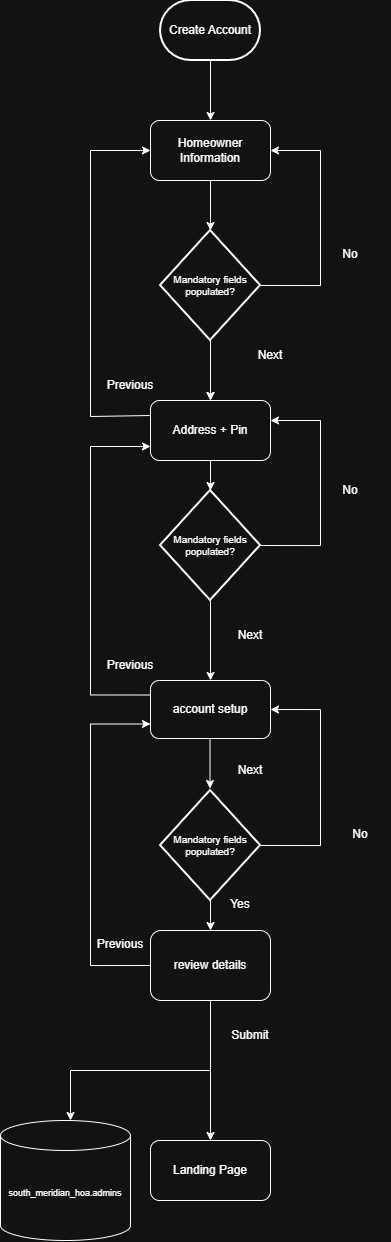

The diagram above was exported from draw.io. Its source (the exported page's mxGraphModel, read from the mxfile embedded in the PNG):
<mxGraphModel dx="992" dy="626" grid="1" gridSize="10" guides="1" tooltips="1" connect="1" arrows="1" fold="1" page="1" pageScale="1" pageWidth="850" pageHeight="1100" math="0" shadow="0">
  <root>
    <mxCell id="0" />
    <mxCell id="1" parent="0" />
    <mxCell id="fkCuw9VwOZCQFPcyEZ_--31" edge="1" parent="1" source="fkCuw9VwOZCQFPcyEZ_--8" style="edgeStyle=orthogonalEdgeStyle;rounded=0;orthogonalLoop=1;jettySize=auto;html=1;entryX=0.5;entryY=0;entryDx=0;entryDy=0;" target="fkCuw9VwOZCQFPcyEZ_--10">
      <mxGeometry relative="1" as="geometry" />
    </mxCell>
    <mxCell id="fkCuw9VwOZCQFPcyEZ_--39" edge="1" parent="1" source="fkCuw9VwOZCQFPcyEZ_--8" style="edgeStyle=orthogonalEdgeStyle;rounded=0;orthogonalLoop=1;jettySize=auto;html=1;exitX=0;exitY=0.5;exitDx=0;exitDy=0;entryX=0;entryY=0.75;entryDx=0;entryDy=0;" target="fkCuw9VwOZCQFPcyEZ_--18">
      <mxGeometry relative="1" as="geometry">
        <Array as="points">
          <mxPoint x="410" y="1025" />
          <mxPoint x="410" y="784" />
        </Array>
      </mxGeometry>
    </mxCell>
    <mxCell id="fkCuw9VwOZCQFPcyEZ_--8" parent="1" style="rounded=1;whiteSpace=wrap;html=1;" value="review details" vertex="1">
      <mxGeometry height="70" width="120" x="470" y="990" as="geometry" />
    </mxCell>
    <mxCell id="fkCuw9VwOZCQFPcyEZ_--9" parent="1" style="shape=cylinder3;html=1;boundedLbl=1;backgroundOutline=1;size=15;whiteSpace=wrap;autosizeText=0;fontSize=9;" value="south_meridian_hoa.admins" vertex="1">
      <mxGeometry height="120" width="130" x="320" y="1180" as="geometry" />
    </mxCell>
    <mxCell id="fkCuw9VwOZCQFPcyEZ_--10" parent="1" style="rounded=1;whiteSpace=wrap;html=1;" value="Landing Page" vertex="1">
      <mxGeometry height="60" width="120" x="470" y="1200" as="geometry" />
    </mxCell>
    <mxCell id="fkCuw9VwOZCQFPcyEZ_--12" edge="1" parent="1" style="edgeStyle=orthogonalEdgeStyle;rounded=0;orthogonalLoop=1;jettySize=auto;html=1;entryX=0.5;entryY=0;entryDx=0;entryDy=0;entryPerimeter=0;">
      <mxGeometry relative="1" as="geometry">
        <mxPoint x="530" y="1130" as="sourcePoint" />
        <mxPoint x="390" y="1180" as="targetPoint" />
      </mxGeometry>
    </mxCell>
    <mxCell id="fkCuw9VwOZCQFPcyEZ_--15" parent="1" style="text;html=1;whiteSpace=wrap;strokeColor=none;fillColor=none;align=center;verticalAlign=middle;rounded=0;" value="Yes" vertex="1">
      <mxGeometry height="28" width="60" x="530" y="950" as="geometry" />
    </mxCell>
    <mxCell id="fkCuw9VwOZCQFPcyEZ_--17" parent="1" style="text;html=1;whiteSpace=wrap;strokeColor=none;fillColor=none;align=center;verticalAlign=middle;rounded=0;" value="Previous" vertex="1">
      <mxGeometry height="28" width="60" x="410" y="990" as="geometry" />
    </mxCell>
    <mxCell id="fkCuw9VwOZCQFPcyEZ_--33" edge="1" parent="1" style="edgeStyle=orthogonalEdgeStyle;rounded=0;orthogonalLoop=1;jettySize=auto;html=1;entryX=0.5;entryY=0;entryDx=0;entryDy=0;">
      <mxGeometry relative="1" as="geometry">
        <Array as="points">
          <mxPoint x="529.52" y="798" />
          <mxPoint x="529.52" y="798" />
        </Array>
        <mxPoint x="529.52" y="798" as="sourcePoint" />
        <mxPoint x="529.52" y="848" as="targetPoint" />
      </mxGeometry>
    </mxCell>
    <mxCell id="fkCuw9VwOZCQFPcyEZ_--37" edge="1" parent="1" source="fkCuw9VwOZCQFPcyEZ_--18" style="edgeStyle=orthogonalEdgeStyle;rounded=0;orthogonalLoop=1;jettySize=auto;html=1;exitX=0;exitY=0.25;exitDx=0;exitDy=0;entryX=0;entryY=0.75;entryDx=0;entryDy=0;" target="fkCuw9VwOZCQFPcyEZ_--41">
      <mxGeometry relative="1" as="geometry">
        <Array as="points">
          <mxPoint x="410" y="755" />
          <mxPoint x="410" y="506" />
          <mxPoint x="470" y="506" />
        </Array>
        <mxPoint x="410" y="470" as="targetPoint" />
      </mxGeometry>
    </mxCell>
    <mxCell id="fkCuw9VwOZCQFPcyEZ_--18" parent="1" style="rounded=1;whiteSpace=wrap;html=1;" value="account setup" vertex="1">
      <mxGeometry height="58" width="120" x="470" y="740" as="geometry" />
    </mxCell>
    <mxCell id="fkCuw9VwOZCQFPcyEZ_--26" parent="1" style="text;html=1;whiteSpace=wrap;strokeColor=none;fillColor=none;align=center;verticalAlign=middle;rounded=0;" value="Submit" vertex="1">
      <mxGeometry height="30" width="60" x="540" y="1080" as="geometry" />
    </mxCell>
    <mxCell id="fkCuw9VwOZCQFPcyEZ_--27" parent="1" style="text;html=1;whiteSpace=wrap;strokeColor=none;fillColor=none;align=center;verticalAlign=middle;rounded=0;" value="No" vertex="1">
      <mxGeometry height="28" width="60" x="650" y="880" as="geometry" />
    </mxCell>
    <mxCell id="fkCuw9VwOZCQFPcyEZ_--34" edge="1" parent="1" style="edgeStyle=orthogonalEdgeStyle;rounded=0;orthogonalLoop=1;jettySize=auto;html=1;" target="fkCuw9VwOZCQFPcyEZ_--8" value="">
      <mxGeometry relative="1" as="geometry">
        <mxPoint x="530" y="930" as="sourcePoint" />
      </mxGeometry>
    </mxCell>
    <mxCell id="fkCuw9VwOZCQFPcyEZ_--35" edge="1" parent="1" source="fkCuw9VwOZCQFPcyEZ_--64" style="edgeStyle=orthogonalEdgeStyle;rounded=0;orthogonalLoop=1;jettySize=auto;html=1;entryX=1;entryY=0.5;entryDx=0;entryDy=0;exitX=1;exitY=0.5;exitDx=0;exitDy=0;exitPerimeter=0;" target="fkCuw9VwOZCQFPcyEZ_--18">
      <mxGeometry relative="1" as="geometry">
        <Array as="points">
          <mxPoint x="640" y="905" />
          <mxPoint x="640" y="769" />
        </Array>
        <mxPoint x="590" y="900" as="sourcePoint" />
      </mxGeometry>
    </mxCell>
    <mxCell id="fkCuw9VwOZCQFPcyEZ_--36" parent="1" style="text;html=1;whiteSpace=wrap;strokeColor=none;fillColor=none;align=center;verticalAlign=middle;rounded=0;" value="Next" vertex="1">
      <mxGeometry height="30" width="60" x="540" y="815" as="geometry" />
    </mxCell>
    <mxCell id="fkCuw9VwOZCQFPcyEZ_--38" parent="1" style="text;html=1;whiteSpace=wrap;strokeColor=none;fillColor=none;align=center;verticalAlign=middle;rounded=0;" value="Previous" vertex="1">
      <mxGeometry height="30" width="60" x="420" y="710" as="geometry" />
    </mxCell>
    <mxCell id="fkCuw9VwOZCQFPcyEZ_--48" edge="1" parent="1" source="fkCuw9VwOZCQFPcyEZ_--41" style="edgeStyle=orthogonalEdgeStyle;rounded=0;orthogonalLoop=1;jettySize=auto;html=1;exitX=0;exitY=0.25;exitDx=0;exitDy=0;entryX=0;entryY=0.5;entryDx=0;entryDy=0;" target="fkCuw9VwOZCQFPcyEZ_--50">
      <mxGeometry relative="1" as="geometry">
        <Array as="points">
          <mxPoint x="410" y="476" />
          <mxPoint x="410" y="210" />
        </Array>
        <mxPoint x="420" y="210" as="targetPoint" />
      </mxGeometry>
    </mxCell>
    <mxCell id="fkCuw9VwOZCQFPcyEZ_--41" parent="1" style="rounded=1;whiteSpace=wrap;html=1;" value="Address + Pin" vertex="1">
      <mxGeometry height="60" width="120" x="470" y="460" as="geometry" />
    </mxCell>
    <mxCell id="fkCuw9VwOZCQFPcyEZ_--42" edge="1" parent="1" style="endArrow=classic;html=1;rounded=0;exitX=0.5;exitY=1;exitDx=0;exitDy=0;entryX=0.5;entryY=0;entryDx=0;entryDy=0;" target="fkCuw9VwOZCQFPcyEZ_--18" value="">
      <mxGeometry height="50" relative="1" width="50" as="geometry">
        <mxPoint x="530" y="660" as="sourcePoint" />
        <mxPoint x="500" y="760" as="targetPoint" />
      </mxGeometry>
    </mxCell>
    <mxCell id="fkCuw9VwOZCQFPcyEZ_--43" edge="1" parent="1" source="fkCuw9VwOZCQFPcyEZ_--41" style="endArrow=classic;html=1;rounded=0;exitX=0.5;exitY=1;exitDx=0;exitDy=0;entryX=0.5;entryY=0;entryDx=0;entryDy=0;entryPerimeter=0;" target="fkCuw9VwOZCQFPcyEZ_--61" value="">
      <mxGeometry height="50" relative="1" width="50" as="geometry">
        <mxPoint x="450" y="810" as="sourcePoint" />
        <mxPoint x="530" y="550" as="targetPoint" />
      </mxGeometry>
    </mxCell>
    <mxCell id="fkCuw9VwOZCQFPcyEZ_--44" edge="1" parent="1" source="fkCuw9VwOZCQFPcyEZ_--61" style="edgeStyle=orthogonalEdgeStyle;rounded=0;orthogonalLoop=1;jettySize=auto;html=1;entryX=1;entryY=0.5;entryDx=0;entryDy=0;exitX=1;exitY=0.5;exitDx=0;exitDy=0;exitPerimeter=0;">
      <mxGeometry relative="1" as="geometry">
        <Array as="points">
          <mxPoint x="640" y="605" />
          <mxPoint x="640" y="480" />
        </Array>
        <mxPoint x="590" y="620" as="sourcePoint" />
        <mxPoint x="590" y="480" as="targetPoint" />
      </mxGeometry>
    </mxCell>
    <mxCell id="fkCuw9VwOZCQFPcyEZ_--45" parent="1" style="text;html=1;whiteSpace=wrap;strokeColor=none;fillColor=none;align=center;verticalAlign=middle;rounded=0;" value="Next" vertex="1">
      <mxGeometry height="30" width="60" x="540" y="680" as="geometry" />
    </mxCell>
    <mxCell id="fkCuw9VwOZCQFPcyEZ_--46" parent="1" style="text;html=1;whiteSpace=wrap;strokeColor=none;fillColor=none;align=center;verticalAlign=middle;rounded=0;" value="No" vertex="1">
      <mxGeometry height="28" width="60" x="640" y="536" as="geometry" />
    </mxCell>
    <mxCell id="fkCuw9VwOZCQFPcyEZ_--50" parent="1" style="rounded=1;whiteSpace=wrap;html=1;" value="Homeowner&lt;div&gt;Information&lt;/div&gt;" vertex="1">
      <mxGeometry height="60" width="120" x="470" y="180" as="geometry" />
    </mxCell>
    <mxCell id="fkCuw9VwOZCQFPcyEZ_--51" edge="1" parent="1" style="endArrow=classic;html=1;rounded=0;exitX=0.5;exitY=1;exitDx=0;exitDy=0;entryX=0.5;entryY=0;entryDx=0;entryDy=0;" target="fkCuw9VwOZCQFPcyEZ_--41" value="">
      <mxGeometry height="50" relative="1" width="50" as="geometry">
        <mxPoint x="530" y="380.0000000000001" as="sourcePoint" />
        <mxPoint x="500" y="430" as="targetPoint" />
      </mxGeometry>
    </mxCell>
    <mxCell id="fkCuw9VwOZCQFPcyEZ_--52" edge="1" parent="1" style="endArrow=classic;html=1;rounded=0;exitX=0.5;exitY=1;exitDx=0;exitDy=0;entryX=0.5;entryY=0;entryDx=0;entryDy=0;" value="">
      <mxGeometry height="50" relative="1" width="50" as="geometry">
        <mxPoint x="530" y="380" as="sourcePoint" />
        <mxPoint x="530" y="460" as="targetPoint" />
      </mxGeometry>
    </mxCell>
    <mxCell id="fkCuw9VwOZCQFPcyEZ_--54" edge="1" parent="1" source="fkCuw9VwOZCQFPcyEZ_--66" style="edgeStyle=orthogonalEdgeStyle;rounded=0;orthogonalLoop=1;jettySize=auto;html=1;entryX=1;entryY=0.5;entryDx=0;entryDy=0;exitX=1;exitY=0.5;exitDx=0;exitDy=0;exitPerimeter=0;">
      <mxGeometry relative="1" as="geometry">
        <Array as="points">
          <mxPoint x="640" y="345" />
          <mxPoint x="640" y="210" />
        </Array>
        <mxPoint x="590" y="350" as="sourcePoint" />
        <mxPoint x="590" y="210" as="targetPoint" />
      </mxGeometry>
    </mxCell>
    <mxCell id="fkCuw9VwOZCQFPcyEZ_--55" parent="1" style="text;html=1;whiteSpace=wrap;strokeColor=none;fillColor=none;align=center;verticalAlign=middle;rounded=0;" value="No" vertex="1">
      <mxGeometry height="28" width="60" x="640" y="300" as="geometry" />
    </mxCell>
    <mxCell id="fkCuw9VwOZCQFPcyEZ_--56" parent="1" style="text;html=1;whiteSpace=wrap;strokeColor=none;fillColor=none;align=center;verticalAlign=middle;rounded=0;" value="Next" vertex="1">
      <mxGeometry height="30" width="60" x="560" y="400" as="geometry" />
    </mxCell>
    <mxCell id="fkCuw9VwOZCQFPcyEZ_--57" parent="1" style="text;html=1;whiteSpace=wrap;strokeColor=none;fillColor=none;align=center;verticalAlign=middle;rounded=0;" value="Previous" vertex="1">
      <mxGeometry height="30" width="60" x="420" y="430" as="geometry" />
    </mxCell>
    <mxCell id="fkCuw9VwOZCQFPcyEZ_--59" edge="1" parent="1" style="endArrow=classic;html=1;rounded=0;exitX=0.5;exitY=1;exitDx=0;exitDy=0;exitPerimeter=0;entryX=0.5;entryY=0;entryDx=0;entryDy=0;" target="fkCuw9VwOZCQFPcyEZ_--50" value="">
      <mxGeometry height="50" relative="1" width="50" as="geometry">
        <mxPoint x="530" y="120" as="sourcePoint" />
        <mxPoint x="500" y="180" as="targetPoint" />
      </mxGeometry>
    </mxCell>
    <mxCell id="fkCuw9VwOZCQFPcyEZ_--61" parent="1" style="strokeWidth=2;html=1;shape=mxgraph.flowchart.decision;whiteSpace=wrap;fontSize=10;" value="Mandatory fields populated?" vertex="1">
      <mxGeometry height="110" width="100" x="480" y="550" as="geometry" />
    </mxCell>
    <mxCell id="fkCuw9VwOZCQFPcyEZ_--64" parent="1" style="strokeWidth=2;html=1;shape=mxgraph.flowchart.decision;whiteSpace=wrap;fontSize=10;" value="Mandatory fields populated?" vertex="1">
      <mxGeometry height="110" width="100" x="480" y="850" as="geometry" />
    </mxCell>
    <mxCell id="fkCuw9VwOZCQFPcyEZ_--65" parent="1" style="strokeWidth=2;html=1;shape=mxgraph.flowchart.terminator;whiteSpace=wrap;" value="Create Account" vertex="1">
      <mxGeometry height="60" width="100" x="480" y="60" as="geometry" />
    </mxCell>
    <mxCell id="fkCuw9VwOZCQFPcyEZ_--66" parent="1" style="strokeWidth=2;html=1;shape=mxgraph.flowchart.decision;whiteSpace=wrap;fontSize=10;" value="Mandatory fields populated?" vertex="1">
      <mxGeometry height="110" width="100" x="480" y="290" as="geometry" />
    </mxCell>
    <mxCell id="fkCuw9VwOZCQFPcyEZ_--67" edge="1" parent="1" source="fkCuw9VwOZCQFPcyEZ_--50" style="endArrow=classic;html=1;rounded=0;exitX=0.5;exitY=1;exitDx=0;exitDy=0;entryX=0.5;entryY=0;entryDx=0;entryDy=0;entryPerimeter=0;" target="fkCuw9VwOZCQFPcyEZ_--66" value="">
      <mxGeometry height="50" relative="1" width="50" as="geometry">
        <mxPoint x="480" y="460" as="sourcePoint" />
        <mxPoint x="530" y="290" as="targetPoint" />
      </mxGeometry>
    </mxCell>
  </root>
</mxGraphModel>